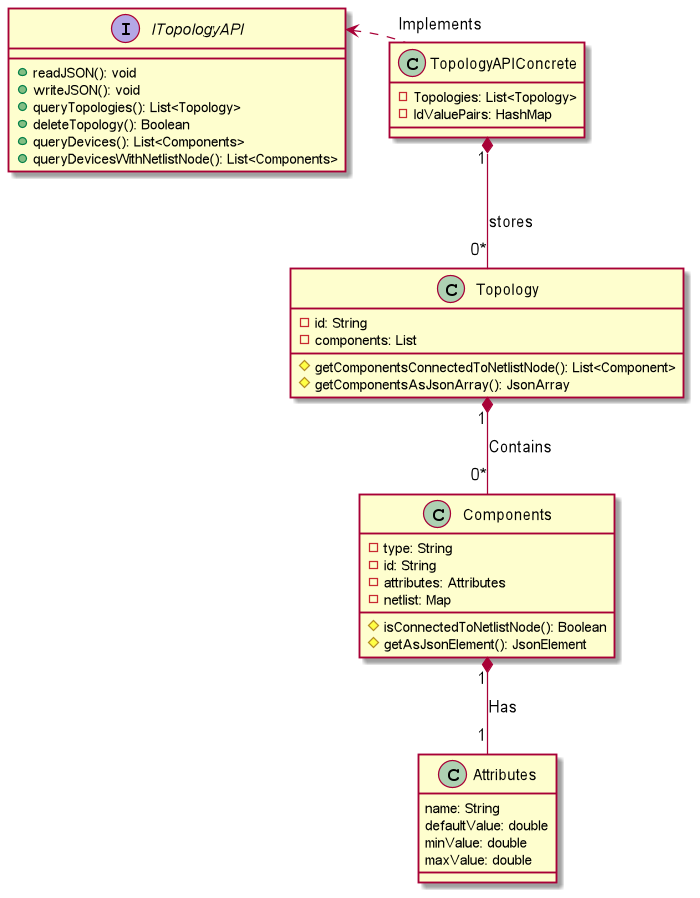

The diagram above was rendered by PlantUML. Its source (embedded in the PNG):
@startuml
scale 700 width
interface ITopologyAPI {
    + readJSON(): void
    + writeJSON(): void
    + queryTopologies(): List<Topology>
    + deleteTopology(): Boolean
    + queryDevices(): List<Components>
    + queryDevicesWithNetlistNode(): List<Components>
}

class TopologyAPIConcrete {
    - Topologies: List<Topology>
    - IdValuePairs: HashMap
}

class Topology {
    - id: String
    - components: List
    # getComponentsConnectedToNetlistNode(): List<Component>
    # getComponentsAsJsonArray(): JsonArray
}

class Components {
    -type: String
    -id: String
    -attributes: Attributes
    -netlist: Map
    # isConnectedToNetlistNode(): Boolean
    # getAsJsonElement(): JsonElement
}

class Attributes {
    name: String
    defaultValue: double
    minValue: double
    maxValue: double
}

together {
    interface ITopologyAPI
    class TopologyAPIConcrete
}
TopologyAPIConcrete -[hidden]-> ITopologyAPI
TopologyAPIConcrete "Implements" .l.> ITopologyAPI
TopologyAPIConcrete "1" *-- "0*" Topology: stores
Topology "1" *-- "0*" Components : Contains
Components "1" *-- "1" Attributes : Has
@enduml